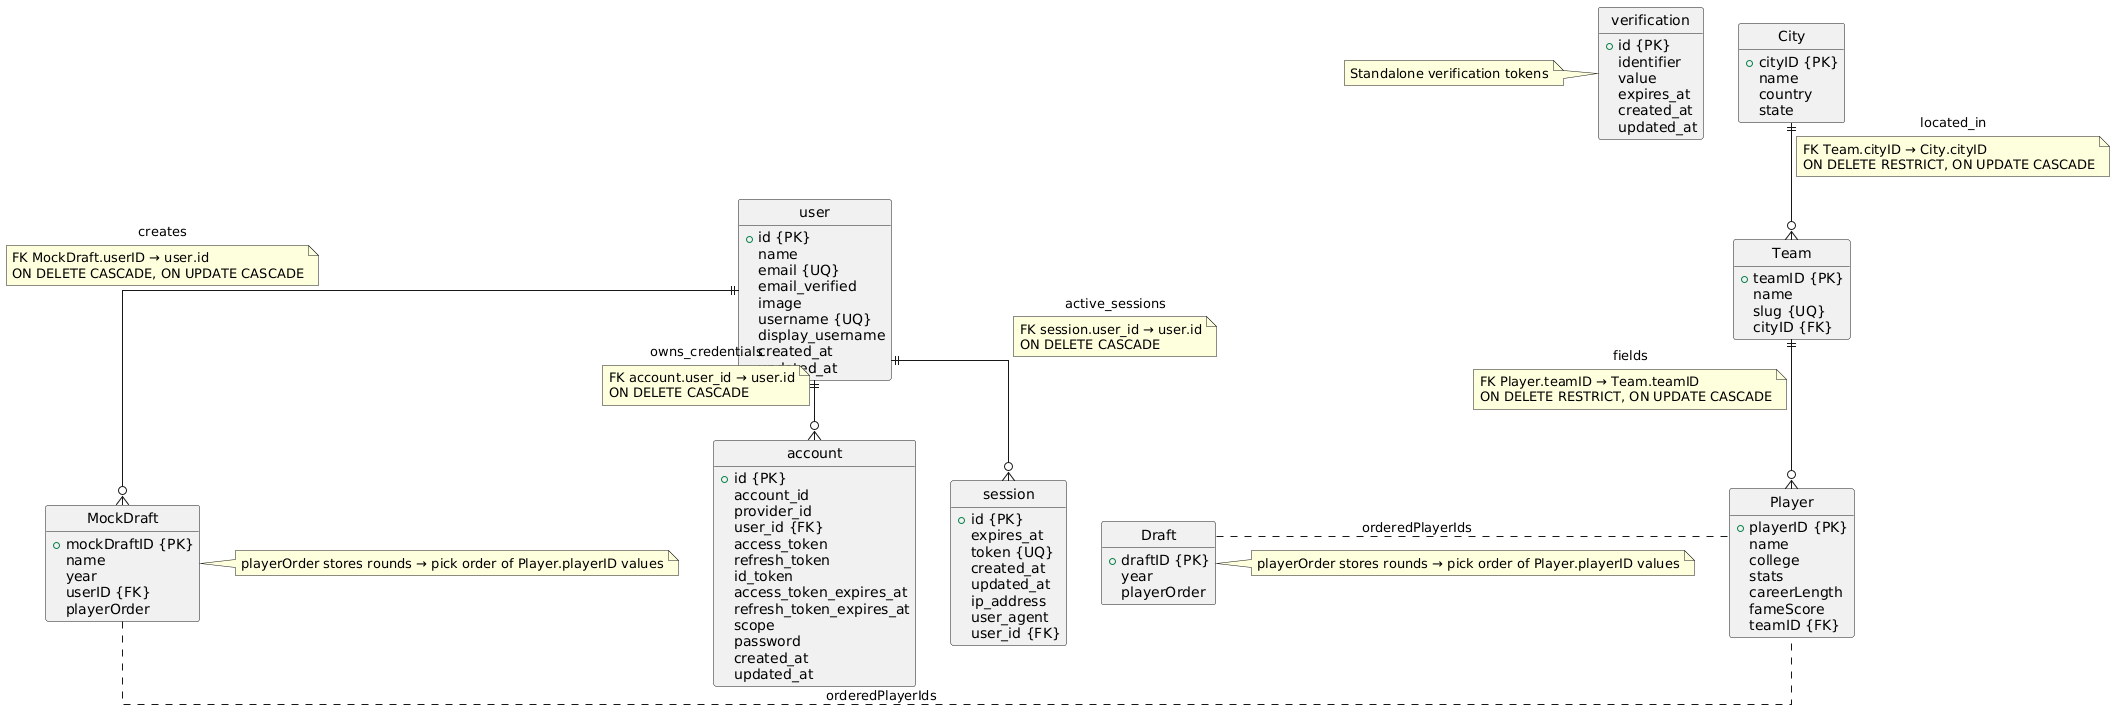

The diagram above was rendered by PlantUML. Its source (embedded in the PNG):
@startuml
skinparam linetype ortho
hide circle
hide methods
hide stereotypes

entity City {
  +cityID {PK}
  name
  country
  state
}

entity Team {
  +teamID {PK}
  name
  slug {UQ}
  cityID {FK}
}

City ||--o{ Team : located_in
note on link
  FK Team.cityID → City.cityID
  ON DELETE RESTRICT, ON UPDATE CASCADE
end note

entity Player {
  +playerID {PK}
  name
  college
  stats
  careerLength
  fameScore
  teamID {FK}
}

Team ||--o{ Player : fields
note on link
  FK Player.teamID → Team.teamID
  ON DELETE RESTRICT, ON UPDATE CASCADE
end note

entity user {
  +id {PK}
  name
  email {UQ}
  email_verified
  image
  username {UQ}
  display_username
  created_at
  updated_at
}

entity account {
  +id {PK}
  account_id
  provider_id
  user_id {FK}
  access_token
  refresh_token
  id_token
  access_token_expires_at
  refresh_token_expires_at
  scope
  password
  created_at
  updated_at
}

user ||--o{ account : owns_credentials
note on link
  FK account.user_id → user.id
  ON DELETE CASCADE
end note

entity session {
  +id {PK}
  expires_at
  token {UQ}
  created_at
  updated_at
  ip_address
  user_agent
  user_id {FK}
}

user ||--o{ session : active_sessions
note on link
  FK session.user_id → user.id
  ON DELETE CASCADE
end note

entity verification {
  +id {PK}
  identifier
  value
  expires_at
  created_at
  updated_at
}

note left of verification
  Standalone verification tokens
end note

entity MockDraft {
  +mockDraftID {PK}
  name
  year
  userID {FK}
  playerOrder
}

user ||--o{ MockDraft : creates
note on link
  FK MockDraft.userID → user.id
  ON DELETE CASCADE, ON UPDATE CASCADE
end note

entity Draft {
  +draftID {PK}
  year
  playerOrder
}

MockDraft . Player : "orderedPlayerIds   "
Draft . Player : orderedPlayerIds

note right of MockDraft
  playerOrder stores rounds → pick order of Player.playerID values
end note

note right of Draft
  playerOrder stores rounds → pick order of Player.playerID values
end note
@enduml